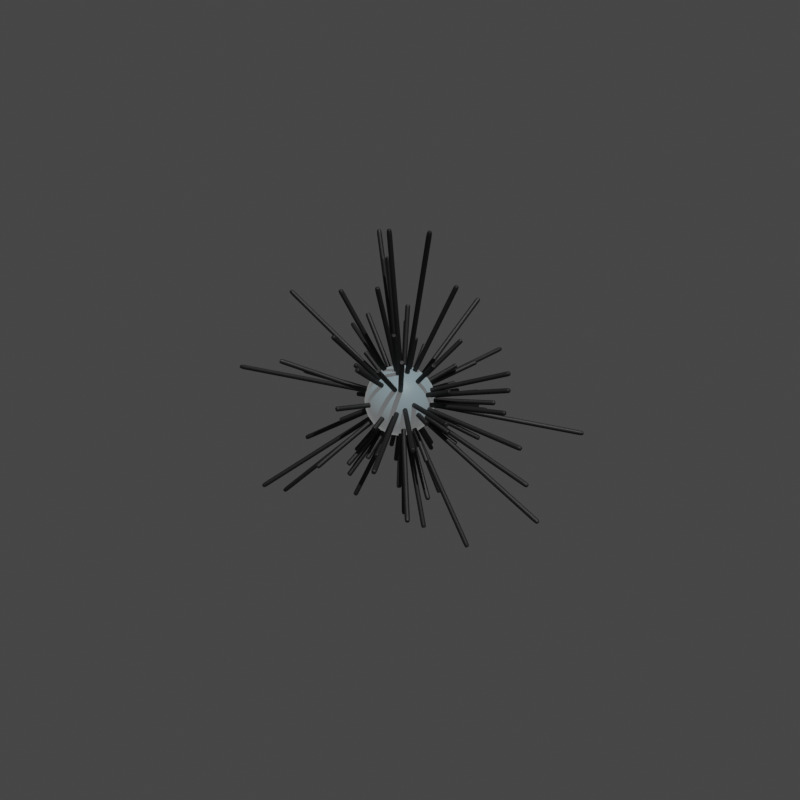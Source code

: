 # Source: multidimensionality_blender_3.4.blend  (saved by Blender 3.4.6; exported with 4.5.12 LTS)
import bpy
from mathutils import Matrix  # noqa: F401  (used for matrix-valued properties, if any)

bpy.ops.wm.read_factory_settings(use_empty=True)
scene = bpy.context.scene
scene.name = 'Scene'

# ---- collections
col_collection = bpy.data.collections.new('Collection'); scene.collection.children.link(col_collection)

# ---- materials (node trees are filled in below, after node groups)
mat_material = bpy.data.materials.new('Material')
mat_material.alpha_threshold = 0.0
mat_material.use_transparent_shadow = False
mat_material.roughness = 0.5
mat_material.line_color = (0.0, 0.0, 0.0, 1.0)
mat_spikes = bpy.data.materials.new('Spikes')
mat_spikes.use_transparent_shadow = False

# ---- node groups
ng_geometry_nodes = bpy.data.node_groups.new('Geometry Nodes', 'GeometryNodeTree')
_s = ng_geometry_nodes.interface.new_socket(name='Geometry', in_out='OUTPUT', socket_type='NodeSocketGeometry')
_s = ng_geometry_nodes.interface.new_socket(name='Color', in_out='OUTPUT', socket_type='NodeSocketColor')
_s.default_value = (0.0, 0.0, 0.0, 0.0)
_s = ng_geometry_nodes.interface.new_socket(name='Geometry', in_out='INPUT', socket_type='NodeSocketGeometry')
ng_geometry_nodes.is_modifier = True
# nodes of 'Geometry Nodes' reference scene objects; filled in after objects exist

# ---- material node trees
mat_material.use_nodes = True; mat_material.node_tree.nodes.clear()
_N = mat_material.node_tree.nodes; _L = mat_material.node_tree.links
n0 = _N.new('ShaderNodeOutputMaterial'); n0.name = 'Material Output'; n0.location = (655, 300)
n1 = _N.new('ShaderNodeTexWhiteNoise'); n1.name = 'White Noise Texture'; n1.location = (-564, 7)
n2 = _N.new('ShaderNodeUVMap'); n2.name = 'UV Map'; n2.location = (-843, 10)
n3 = _N.new('ShaderNodeAttribute'); n3.name = 'Attribute'; n3.location = (-835, 217)
n3.attribute_name = 'position'
n4 = _N.new('ShaderNodeTexVoronoi'); n4.name = 'Voronoi Texture'; n4.location = (-491, 271)
n4.voronoi_dimensions = '2D'
n4.feature = 'SMOOTH_F1'
n4.inputs[2].default_value = 23.2
n4.inputs[6].default_value = 0.1167
n5 = _N.new('ShaderNodeValToRGB'); n5.name = 'ColorRamp'; n5.location = (-783, 273)
while len(n5.color_ramp.elements) > 1: n5.color_ramp.elements.remove(n5.color_ramp.elements[-1])
n5.color_ramp.elements[0].position = 0.0; n5.color_ramp.elements[0].color = (0.0, 0.0, 0.0, 1.0)
_e = n5.color_ramp.elements.new(1.0); _e.color = (1.0, 1.0, 1.0, 1.0)
n6 = _N.new('ShaderNodeFresnel'); n6.name = 'Fresnel'; n6.location = (-381, 205)
n6.inputs[0].default_value = 1.15
n7 = _N.new('ShaderNodeMath'); n7.name = 'Math'; n7.location = (-175, 225)
n7.operation = 'MULTIPLY'
n7.inputs[1].default_value = 6.4
n8 = _N.new('ShaderNodeBsdfPrincipled'); n8.name = 'Principled BSDF'; n8.location = (365, 300)
n8.distribution = 'GGX'
n8.subsurface_method = 'RANDOM_WALK_SKIN'
n8.inputs[0].default_value = (0.1227, 0.2379, 0.2833, 1.0)
n8.inputs[3].default_value = 1.45
n8.inputs[28].default_value = 1.0
n9 = _N.new('ShaderNodeValToRGB'); n9.name = 'ColorRamp.001'; n9.location = (57, 290)
while len(n9.color_ramp.elements) > 1: n9.color_ramp.elements.remove(n9.color_ramp.elements[-1])
n9.color_ramp.elements[0].position = 0.0; n9.color_ramp.elements[0].color = (0.105, 0.105, 0.105, 1.0)
_e = n9.color_ramp.elements.new(1.0); _e.color = (0.1512, 0.1512, 0.1512, 1.0)
_L.new(n8.outputs[0], n0.inputs[0])
_L.new(n1.outputs[0], n5.inputs[0])
_L.new(n2.outputs[0], n1.inputs[0])
_L.new(n6.outputs[0], n7.inputs[0])
_L.new(n7.outputs[0], n9.inputs[0])
_L.new(n9.outputs[0], n8.inputs[27])
n0.is_active_output = True
mat_spikes.use_nodes = True; mat_spikes.node_tree.nodes.clear()
_N = mat_spikes.node_tree.nodes; _L = mat_spikes.node_tree.links
n0 = _N.new('ShaderNodeOutputMaterial'); n0.name = 'Material Output'; n0.location = (373, 300)
n1 = _N.new('ShaderNodeAttribute'); n1.name = 'Attribute'; n1.location = (-417, 283)
n1.attribute_name = 'color'
n2 = _N.new('ShaderNodeVertexColor'); n2.name = 'Color Attribute'; n2.location = (-239, 155)
n3 = _N.new('ShaderNodeBsdfPrincipled'); n3.name = 'Principled BSDF'; n3.location = (83, 300)
n3.distribution = 'GGX'
n3.subsurface_method = 'RANDOM_WALK_SKIN'
n3.inputs[2].default_value = 0.6409
n3.inputs[3].default_value = 1.45
n3.inputs[13].default_value = 1.0
n3.inputs[27].default_value = (0.0, 0.0, 0.0, 1.0)
n3.inputs[28].default_value = 1.0
_L.new(n3.outputs[0], n0.inputs[0])
_L.new(n2.outputs[0], n3.inputs[0])
n0.is_active_output = True

# ---- world
world_world = bpy.data.worlds.new('World'); scene.world = world_world
world_world.use_nodes = True; world_world.node_tree.nodes.clear()
_N = world_world.node_tree.nodes; _L = world_world.node_tree.links
n0 = _N.new('ShaderNodeOutputWorld'); n0.name = 'World Output'; n0.location = (300, 300)
n1 = _N.new('ShaderNodeBackground'); n1.name = 'Background'; n1.location = (10, 300)
n1.inputs[0].default_value = (0.05088, 0.05088, 0.05088, 1.0)
_L.new(n1.outputs[0], n0.inputs[0])
n0.is_active_output = True
world_world.color = (0.05088, 0.05088, 0.05088)
world_world.use_sun_shadow = False
world_world.sun_shadow_jitter_overblur = 0.0

# ---- cameras
cam_camera_001 = bpy.data.cameras.new('Camera.001')
cam_camera_001.lens = 38.0

# ---- lights
light_sun = bpy.data.lights.new('Sun', 'SUN')
light_sun.transmission_factor = 0.0
light_sun.energy = 2.0
light_sun.shadow_soft_size = 0.125

# ---- meshes
me_icosphere = bpy.data.meshes.new('Icosphere')
me_icosphere.from_pydata([(0.0, 0.0, -1.0), (0.7236, -0.5257, -0.4472), (-0.2764, -0.8506, -0.4472), (-0.8944, 0.0, -0.4472), (-0.2764, 0.8506, -0.4472), (0.7236, 0.5257, -0.4472), (0.2764, -0.8506, 0.4472), (-0.7236, -0.5257, 0.4472), (-0.7236, 0.5257, 0.4472), (0.2764, 0.8506, 0.4472), (0.8944, 0.0, 0.4472), (0.0, 0.0, 1.0), (-0.1625, -0.5, -0.8507), (0.4253, -0.309, -0.8507), (0.2629, -0.809, -0.5257), (0.8506, 0.0, -0.5257), (0.4253, 0.309, -0.8507), (-0.5257, 0.0, -0.8507), (-0.6882, -0.5, -0.5257), (-0.1625, 0.5, -0.8507), (-0.6882, 0.5, -0.5257), (0.2629, 0.809, -0.5257), (0.9511, -0.309, 0.0), (0.9511, 0.309, 0.0), (0.0, -1.0, 0.0), (0.5878, -0.809, 0.0), (-0.9511, -0.309, 0.0), (-0.5878, -0.809, 0.0), (-0.5878, 0.809, 0.0), (-0.9511, 0.309, 0.0), (0.5878, 0.809, 0.0), (0.0, 1.0, 0.0), (0.6882, -0.5, 0.5257), (-0.2629, -0.809, 0.5257), (-0.8506, 0.0, 0.5257), (-0.2629, 0.809, 0.5257), (0.6882, 0.5, 0.5257), (0.1625, -0.5, 0.8507), (0.5257, 0.0, 0.8507), (-0.4253, -0.309, 0.8507), (-0.4253, 0.309, 0.8507), (0.1625, 0.5, 0.8507)], [], [(0, 13, 12), (1, 13, 15), (0, 12, 17), (0, 17, 19), (0, 19, 16), (1, 15, 22), (2, 14, 24), (3, 18, 26), (4, 20, 28), (5, 21, 30), (1, 22, 25), (2, 24, 27), (3, 26, 29), (4, 28, 31), (5, 30, 23), (6, 32, 37), (7, 33, 39), (8, 34, 40), (9, 35, 41), (10, 36, 38), (38, 41, 11), (38, 36, 41), (36, 9, 41), (41, 40, 11), (41, 35, 40), (35, 8, 40), (40, 39, 11), (40, 34, 39), (34, 7, 39), (39, 37, 11), (39, 33, 37), (33, 6, 37), (37, 38, 11), (37, 32, 38), (32, 10, 38), (23, 36, 10), (23, 30, 36), (30, 9, 36), (31, 35, 9), (31, 28, 35), (28, 8, 35), (29, 34, 8), (29, 26, 34), (26, 7, 34), (27, 33, 7), (27, 24, 33), (24, 6, 33), (25, 32, 6), (25, 22, 32), (22, 10, 32), (30, 31, 9), (30, 21, 31), (21, 4, 31), (28, 29, 8), (28, 20, 29), (20, 3, 29), (26, 27, 7), (26, 18, 27), (18, 2, 27), (24, 25, 6), (24, 14, 25), (14, 1, 25), (22, 23, 10), (22, 15, 23), (15, 5, 23), (16, 21, 5), (16, 19, 21), (19, 4, 21), (19, 20, 4), (19, 17, 20), (17, 3, 20), (17, 18, 3), (17, 12, 18), (12, 2, 18), (15, 16, 5), (15, 13, 16), (13, 0, 16), (12, 14, 2), (12, 13, 14), (13, 1, 14)])
_uv = me_icosphere.uv_layers.new(name='UVMap')
_uv.uv.foreach_set('vector', [0.1818, 0.0, 0.2273, 0.07873, 0.1364, 0.07873, 0.2727, 0.1575, 0.3182, 0.07873, 0.3636, 0.1575, 0.9091, 0.0, 0.9545, 0.07873, 0.8636, 0.07873, 0.7273, 0.0, 0.7727, 0.07873, 0.6818, 0.07873, 0.5455, 0.0, 0.5909, 0.07873, 0.5, 0.07873, 0.2727, 0.1575, 0.3636, 0.1575, 0.3182, 0.2362, 0.09091, 0.1575, 0.1818, 0.1575, 0.1364, 0.2362, 0.8182, 0.1575, 0.9091, 0.1575, 0.8636, 0.2362, 0.6364, 0.1575, 0.7273, 0.1575, 0.6818, 0.2362, 0.4545, 0.1575, 0.5455, 0.1575, 0.5, 0.2362, 0.2727, 0.1575, 0.3182, 0.2362, 0.2273, 0.2362, 0.09091, 0.1575, 0.1364, 0.2362, 0.04546, 0.2362, 0.8182, 0.1575, 0.8636, 0.2362, 0.7727, 0.2362, 0.6364, 0.1575, 0.6818, 0.2362, 0.5909, 0.2362, 0.4545, 0.1575, 0.5, 0.2362, 0.4091, 0.2362, 0.1818, 0.3149, 0.2727, 0.3149, 0.2273, 0.3937, 0.0, 0.3149, 0.09091, 0.3149, 0.04546, 0.3937, 0.7273, 0.3149, 0.8182, 0.3149, 0.7727, 0.3937, 0.5455, 0.3149, 0.6364, 0.3149, 0.5909, 0.3937, 0.3636, 0.3149, 0.4545, 0.3149, 0.4091, 0.3937, 0.4091, 0.3937, 0.5, 0.3937, 0.4545, 0.4724, 0.4091, 0.3937, 0.4545, 0.3149, 0.5, 0.3937, 0.4545, 0.3149, 0.5455, 0.3149, 0.5, 0.3937, 0.5909, 0.3937, 0.6818, 0.3937, 0.6364, 0.4724, 0.5909, 0.3937, 0.6364, 0.3149, 0.6818, 0.3937, 0.6364, 0.3149, 0.7273, 0.3149, 0.6818, 0.3937, 0.7727, 0.3937, 0.8636, 0.3937, 0.8182, 0.4724, 0.7727, 0.3937, 0.8182, 0.3149, 0.8636, 0.3937, 0.8182, 0.3149, 0.9091, 0.3149, 0.8636, 0.3937, 0.04546, 0.3937, 0.1364, 0.3937, 0.09091, 0.4724, 0.04546, 0.3937, 0.09091, 0.3149, 0.1364, 0.3937, 0.09091, 0.3149, 0.1818, 0.3149, 0.1364, 0.3937, 0.2273, 0.3937, 0.3182, 0.3937, 0.2727, 0.4724, 0.2273, 0.3937, 0.2727, 0.3149, 0.3182, 0.3937, 0.2727, 0.3149, 0.3636, 0.3149, 0.3182, 0.3937, 0.4091, 0.2362, 0.4545, 0.3149, 0.3636, 0.3149, 0.4091, 0.2362, 0.5, 0.2362, 0.4545, 0.3149, 0.5, 0.2362, 0.5455, 0.3149, 0.4545, 0.3149, 0.5909, 0.2362, 0.6364, 0.3149, 0.5455, 0.3149, 0.5909, 0.2362, 0.6818, 0.2362, 0.6364, 0.3149, 0.6818, 0.2362, 0.7273, 0.3149, 0.6364, 0.3149, 0.7727, 0.2362, 0.8182, 0.3149, 0.7273, 0.3149, 0.7727, 0.2362, 0.8636, 0.2362, 0.8182, 0.3149, 0.8636, 0.2362, 0.9091, 0.3149, 0.8182, 0.3149, 0.04546, 0.2362, 0.09091, 0.3149, 0.0, 0.3149, 0.04546, 0.2362, 0.1364, 0.2362, 0.09091, 0.3149, 0.1364, 0.2362, 0.1818, 0.3149, 0.09091, 0.3149, 0.2273, 0.2362, 0.2727, 0.3149, 0.1818, 0.3149, 0.2273, 0.2362, 0.3182, 0.2362, 0.2727, 0.3149, 0.3182, 0.2362, 0.3636, 0.3149, 0.2727, 0.3149, 0.5, 0.2362, 0.5909, 0.2362, 0.5455, 0.3149, 0.5, 0.2362, 0.5455, 0.1575, 0.5909, 0.2362, 0.5455, 0.1575, 0.6364, 0.1575, 0.5909, 0.2362, 0.6818, 0.2362, 0.7727, 0.2362, 0.7273, 0.3149, 0.6818, 0.2362, 0.7273, 0.1575, 0.7727, 0.2362, 0.7273, 0.1575, 0.8182, 0.1575, 0.7727, 0.2362, 0.8636, 0.2362, 0.9545, 0.2362, 0.9091, 0.3149, 0.8636, 0.2362, 0.9091, 0.1575, 0.9545, 0.2362, 0.9091, 0.1575, 1.0, 0.1575, 0.9545, 0.2362, 0.1364, 0.2362, 0.2273, 0.2362, 0.1818, 0.3149, 0.1364, 0.2362, 0.1818, 0.1575, 0.2273, 0.2362, 0.1818, 0.1575, 0.2727, 0.1575, 0.2273, 0.2362, 0.3182, 0.2362, 0.4091, 0.2362, 0.3636, 0.3149, 0.3182, 0.2362, 0.3636, 0.1575, 0.4091, 0.2362, 0.3636, 0.1575, 0.4545, 0.1575, 0.4091, 0.2362, 0.5, 0.07873, 0.5455, 0.1575, 0.4545, 0.1575, 0.5, 0.07873, 0.5909, 0.07873, 0.5455, 0.1575, 0.5909, 0.07873, 0.6364, 0.1575, 0.5455, 0.1575, 0.6818, 0.07873, 0.7273, 0.1575, 0.6364, 0.1575, 0.6818, 0.07873, 0.7727, 0.07873, 0.7273, 0.1575, 0.7727, 0.07873, 0.8182, 0.1575, 0.7273, 0.1575, 0.8636, 0.07873, 0.9091, 0.1575, 0.8182, 0.1575, 0.8636, 0.07873, 0.9545, 0.07873, 0.9091, 0.1575, 0.9545, 0.07873, 1.0, 0.1575, 0.9091, 0.1575, 0.3636, 0.1575, 0.4091, 0.07873, 0.4545, 0.1575, 0.3636, 0.1575, 0.3182, 0.07873, 0.4091, 0.07873, 0.3182, 0.07873, 0.3636, 0.0, 0.4091, 0.07873, 0.1364, 0.07873, 0.1818, 0.1575, 0.09091, 0.1575, 0.1364, 0.07873, 0.2273, 0.07873, 0.1818, 0.1575, 0.2273, 0.07873, 0.2727, 0.1575, 0.1818, 0.1575])
me_icosphere.materials.append(mat_material)
me_icosphere.update()
me_cylinder_001 = bpy.data.meshes.new('Cylinder.001')
me_cylinder_001.from_pydata([(4.476e-06, 0.4133, 0.0), (0.08064, 0.4054, 0.0), (0.1582, 0.3819, 0.0), (0.2296, 0.3437, 0.0), (0.2923, 0.2923, 0.0), (0.3437, 0.2296, 0.0), (0.3819, 0.1582, 0.0), (0.4054, 0.08064, 0.0), (0.4133, 1.093e-09, 0.0), (0.4054, -0.08064, 0.0), (0.3819, -0.1582, 0.0), (0.3437, -0.2296, 0.0), (0.2923, -0.2923, 0.0), (0.2296, -0.3437, 0.0), (0.1582, -0.3819, 0.0), (0.08064, -0.4054, 0.0), (4.476e-06, -0.4133, 0.0), (-0.08063, -0.4054, 0.0), (-0.1582, -0.3819, 0.0), (-0.2296, -0.3437, 0.0), (-0.2923, -0.2923, 0.0), (-0.3437, -0.2296, 0.0), (-0.3819, -0.1582, 0.0), (-0.4054, -0.08064, 0.0), (-0.4133, 1.093e-09, 0.0), (-0.4054, 0.08064, 0.0), (-0.3819, 0.1582, 0.0), (-0.3437, 0.2296, 0.0), (-0.2923, 0.2923, 0.0), (-0.2296, 0.3437, 0.0), (-0.1582, 0.3819, 0.0), (-0.08063, 0.4054, 0.0), (4.628e-06, 0.262, 4.0), (4.476e-06, 0.4133, 3.849), (4.552e-06, 0.3377, 3.98), (4.496e-06, 0.3931, 3.925), (0.05112, 0.257, 4.0), (0.08064, 0.4054, 3.849), (0.06588, 0.3312, 3.98), (0.07669, 0.3855, 3.925), (0.1003, 0.242, 4.0), (0.1582, 0.3819, 3.849), (0.1292, 0.312, 3.98), (0.1504, 0.3631, 3.925), (0.1456, 0.2178, 4.0), (0.2296, 0.3437, 3.849), (0.1876, 0.2808, 3.98), (0.2184, 0.3268, 3.925), (0.1853, 0.1853, 4.0), (0.2923, 0.2923, 3.849), (0.2388, 0.2388, 3.98), (0.2779, 0.2779, 3.925), (0.2178, 0.1456, 4.0), (0.3437, 0.2296, 3.849), (0.2808, 0.1876, 3.98), (0.3268, 0.2184, 3.925), (0.2421, 0.1003, 4.0), (0.3819, 0.1582, 3.849), (0.312, 0.1292, 3.98), (0.3631, 0.1504, 3.925), (0.257, 0.05111, 4.0), (0.4054, 0.08064, 3.849), (0.3312, 0.06588, 3.98), (0.3855, 0.07668, 3.925), (0.262, 1.863e-09, 4.0), (0.4133, 1.093e-09, 3.849), (0.3377, 1.513e-09, 3.98), (0.3931, 1.164e-09, 3.925), (0.257, -0.05111, 4.0), (0.4054, -0.08064, 3.849), (0.3312, -0.06588, 3.98), (0.3855, -0.07668, 3.925), (0.2421, -0.1003, 4.0), (0.3819, -0.1582, 3.849), (0.312, -0.1292, 3.98), (0.3631, -0.1504, 3.925), (0.2178, -0.1456, 4.0), (0.3437, -0.2296, 3.849), (0.2808, -0.1876, 3.98), (0.3268, -0.2184, 3.925), (0.1853, -0.1853, 4.0), (0.2923, -0.2923, 3.849), (0.2388, -0.2388, 3.98), (0.2779, -0.2779, 3.925), (0.1456, -0.2178, 4.0), (0.2296, -0.3437, 3.849), (0.1876, -0.2808, 3.98), (0.2184, -0.3268, 3.925), (0.1003, -0.242, 4.0), (0.1582, -0.3819, 3.849), (0.1292, -0.312, 3.98), (0.1504, -0.3631, 3.925), (0.05112, -0.257, 4.0), (0.08064, -0.4054, 3.849), (0.06588, -0.3312, 3.98), (0.07669, -0.3855, 3.925), (4.623e-06, -0.262, 4.0), (4.476e-06, -0.4133, 3.849), (4.549e-06, -0.3377, 3.98), (4.495e-06, -0.3931, 3.925), (-0.05111, -0.257, 4.0), (-0.08063, -0.4054, 3.849), (-0.06587, -0.3312, 3.98), (-0.07668, -0.3855, 3.925), (-0.1003, -0.242, 4.0), (-0.1582, -0.3819, 3.849), (-0.1292, -0.312, 3.98), (-0.1504, -0.3631, 3.925), (-0.1456, -0.2178, 4.0), (-0.2296, -0.3437, 3.849), (-0.1876, -0.2808, 3.98), (-0.2184, -0.3268, 3.925), (-0.1853, -0.1853, 4.0), (-0.2923, -0.2923, 3.849), (-0.2388, -0.2388, 3.98), (-0.2779, -0.2779, 3.925), (-0.2178, -0.1456, 4.0), (-0.3437, -0.2296, 3.849), (-0.2808, -0.1876, 3.98), (-0.3268, -0.2184, 3.925), (-0.242, -0.1003, 4.0), (-0.3819, -0.1582, 3.849), (-0.312, -0.1292, 3.98), (-0.3631, -0.1504, 3.925), (-0.257, -0.05111, 4.0), (-0.4054, -0.08064, 3.849), (-0.3312, -0.06588, 3.98), (-0.3855, -0.07668, 3.925), (-0.262, 0.0, 4.0), (-0.4133, 1.093e-09, 3.849), (-0.3377, 5.821e-10, 3.98), (-0.3931, 9.313e-10, 3.925), (-0.257, 0.05111, 4.0), (-0.4054, 0.08064, 3.849), (-0.3312, 0.06588, 3.98), (-0.3855, 0.07668, 3.925), (-0.242, 0.1003, 4.0), (-0.3819, 0.1582, 3.849), (-0.312, 0.1292, 3.98), (-0.3631, 0.1504, 3.925), (-0.2178, 0.1456, 4.0), (-0.3437, 0.2296, 3.849), (-0.2808, 0.1876, 3.98), (-0.3268, 0.2184, 3.925), (-0.1853, 0.1853, 4.0), (-0.2923, 0.2923, 3.849), (-0.2388, 0.2388, 3.98), (-0.2779, 0.2779, 3.925), (-0.1456, 0.2178, 4.0), (-0.2296, 0.3437, 3.849), (-0.1876, 0.2808, 3.98), (-0.2184, 0.3268, 3.925), (-0.1003, 0.242, 4.0), (-0.1582, 0.3819, 3.849), (-0.1292, 0.312, 3.98), (-0.1504, 0.3631, 3.925), (-0.05111, 0.257, 4.0), (-0.08063, 0.4054, 3.849), (-0.06587, 0.3312, 3.98), (-0.07668, 0.3855, 3.925)], [], [(31, 157, 33, 0), (2, 41, 45, 3), (3, 45, 49, 4), (4, 49, 53, 5), (5, 53, 57, 6), (6, 57, 61, 7), (7, 61, 65, 8), (8, 65, 69, 9), (9, 69, 73, 10), (10, 73, 77, 11), (11, 77, 81, 12), (12, 81, 85, 13), (13, 85, 89, 14), (14, 89, 93, 15), (15, 93, 97, 16), (16, 97, 101, 17), (17, 101, 105, 18), (18, 105, 109, 19), (19, 109, 113, 20), (20, 113, 117, 21), (21, 117, 121, 22), (22, 121, 125, 23), (23, 125, 129, 24), (24, 129, 133, 25), (25, 133, 137, 26), (26, 137, 141, 27), (27, 141, 145, 28), (28, 145, 149, 29), (29, 149, 153, 30), (30, 153, 157, 31), (0, 33, 37, 1), (1, 37, 41, 2), (0, 1, 2, 3, 4, 5, 6, 7, 8, 9, 10, 11, 12, 13, 14, 15, 16, 17, 18, 19, 20, 21, 22, 23, 24, 25, 26, 27, 28, 29, 30, 31), (37, 33, 35, 39), (39, 35, 34, 38), (38, 34, 32, 36), (41, 37, 39, 43), (43, 39, 38, 42), (42, 38, 36, 40), (45, 41, 43, 47), (47, 43, 42, 46), (46, 42, 40, 44), (49, 45, 47, 51), (51, 47, 46, 50), (50, 46, 44, 48), (53, 49, 51, 55), (55, 51, 50, 54), (54, 50, 48, 52), (57, 53, 55, 59), (59, 55, 54, 58), (58, 54, 52, 56), (61, 57, 59, 63), (63, 59, 58, 62), (62, 58, 56, 60), (65, 61, 63, 67), (67, 63, 62, 66), (66, 62, 60, 64), (69, 65, 67, 71), (71, 67, 66, 70), (70, 66, 64, 68), (73, 69, 71, 75), (75, 71, 70, 74), (74, 70, 68, 72), (77, 73, 75, 79), (79, 75, 74, 78), (78, 74, 72, 76), (81, 77, 79, 83), (83, 79, 78, 82), (82, 78, 76, 80), (85, 81, 83, 87), (87, 83, 82, 86), (86, 82, 80, 84), (89, 85, 87, 91), (91, 87, 86, 90), (90, 86, 84, 88), (93, 89, 91, 95), (95, 91, 90, 94), (94, 90, 88, 92), (97, 93, 95, 99), (99, 95, 94, 98), (98, 94, 92, 96), (101, 97, 99, 103), (103, 99, 98, 102), (102, 98, 96, 100), (105, 101, 103, 107), (107, 103, 102, 106), (106, 102, 100, 104), (109, 105, 107, 111), (111, 107, 106, 110), (110, 106, 104, 108), (113, 109, 111, 115), (115, 111, 110, 114), (114, 110, 108, 112), (117, 113, 115, 119), (119, 115, 114, 118), (118, 114, 112, 116), (121, 117, 119, 123), (123, 119, 118, 122), (122, 118, 116, 120), (125, 121, 123, 127), (127, 123, 122, 126), (126, 122, 120, 124), (129, 125, 127, 131), (131, 127, 126, 130), (130, 126, 124, 128), (133, 129, 131, 135), (135, 131, 130, 134), (134, 130, 128, 132), (137, 133, 135, 139), (139, 135, 134, 138), (138, 134, 132, 136), (141, 137, 139, 143), (143, 139, 138, 142), (142, 138, 136, 140), (145, 141, 143, 147), (147, 143, 142, 146), (146, 142, 140, 144), (149, 145, 147, 151), (151, 147, 146, 150), (150, 146, 144, 148), (153, 149, 151, 155), (155, 151, 150, 154), (154, 150, 148, 152), (157, 153, 155, 159), (159, 155, 154, 158), (158, 154, 152, 156), (33, 157, 159, 35), (35, 159, 158, 34), (34, 158, 156, 32), (36, 32, 156, 152, 148, 144, 140, 136, 132, 128, 124, 120, 116, 112, 108, 104, 100, 96, 92, 88, 84, 80, 76, 72, 68, 64, 60, 56, 52, 48, 44, 40)])
_uv = me_cylinder_001.uv_layers.new(name='UVMap')
_uv.uv.foreach_set('vector', [0.03125, 0.5, 0.03125, 0.9812, 0.0, 0.9812, 0.0, 0.5, 0.9375, 0.5, 0.9375, 0.9812, 0.9062, 0.9812, 0.9062, 0.5, 0.9062, 0.5, 0.9062, 0.9812, 0.875, 0.9812, 0.875, 0.5, 0.875, 0.5, 0.875, 0.9812, 0.8438, 0.9812, 0.8438, 0.5, 0.8438, 0.5, 0.8438, 0.9812, 0.8125, 0.9812, 0.8125, 0.5, 0.8125, 0.5, 0.8125, 0.9812, 0.7812, 0.9812, 0.7812, 0.5, 0.7812, 0.5, 0.7812, 0.9812, 0.75, 0.9812, 0.75, 0.5, 0.75, 0.5, 0.75, 0.9812, 0.7188, 0.9812, 0.7188, 0.5, 0.7188, 0.5, 0.7188, 0.9812, 0.6875, 0.9812, 0.6875, 0.5, 0.6875, 0.5, 0.6875, 0.9812, 0.6562, 0.9812, 0.6562, 0.5, 0.6562, 0.5, 0.6562, 0.9812, 0.625, 0.9812, 0.625, 0.5, 0.625, 0.5, 0.625, 0.9812, 0.5938, 0.9812, 0.5938, 0.5, 0.5938, 0.5, 0.5938, 0.9812, 0.5625, 0.9812, 0.5625, 0.5, 0.5625, 0.5, 0.5625, 0.9812, 0.5312, 0.9812, 0.5312, 0.5, 0.5312, 0.5, 0.5312, 0.9812, 0.5, 0.9812, 0.5, 0.5, 0.5, 0.5, 0.5, 0.9812, 0.4688, 0.9812, 0.4688, 0.5, 0.4688, 0.5, 0.4688, 0.9812, 0.4375, 0.9812, 0.4375, 0.5, 0.4375, 0.5, 0.4375, 0.9812, 0.4062, 0.9812, 0.4062, 0.5, 0.4062, 0.5, 0.4062, 0.9812, 0.375, 0.9812, 0.375, 0.5, 0.375, 0.5, 0.375, 0.9812, 0.3438, 0.9812, 0.3438, 0.5, 0.3438, 0.5, 0.3438, 0.9812, 0.3125, 0.9812, 0.3125, 0.5, 0.3125, 0.5, 0.3125, 0.9812, 0.2812, 0.9812, 0.2812, 0.5, 0.2812, 0.5, 0.2812, 0.9812, 0.25, 0.9812, 0.25, 0.5, 0.25, 0.5, 0.25, 0.9812, 0.2188, 0.9812, 0.2188, 0.5, 0.2188, 0.5, 0.2188, 0.9812, 0.1875, 0.9812, 0.1875, 0.5, 0.1875, 0.5, 0.1875, 0.9812, 0.1562, 0.9812, 0.1562, 0.5, 0.1562, 0.5, 0.1562, 0.9812, 0.125, 0.9812, 0.125, 0.5, 0.125, 0.5, 0.125, 0.9812, 0.09375, 0.9812, 0.09375, 0.5, 0.09375, 0.5, 0.09375, 0.9812, 0.0625, 0.9812, 0.0625, 0.5, 0.0625, 0.5, 0.0625, 0.9812, 0.03125, 0.9812, 0.03125, 0.5, 1.0, 0.5, 1.0, 0.9812, 0.9688, 0.9812, 0.9688, 0.5, 0.9688, 0.5, 0.9688, 0.9812, 0.9375, 0.9812, 0.9375, 0.5, 0.75, 0.49, 0.7968, 0.4854, 0.8418, 0.4717, 0.8833, 0.4496, 0.9197, 0.4197, 0.9496, 0.3833, 0.9717, 0.3418, 0.9854, 0.2968, 0.99, 0.25, 0.9854, 0.2032, 0.9717, 0.1582, 0.9496, 0.1167, 0.9197, 0.08029, 0.8833, 0.05045, 0.8418, 0.02827, 0.7968, 0.01461, 0.75, 0.01, 0.7032, 0.01461, 0.6582, 0.02827, 0.6167, 0.05045, 0.5803, 0.08029, 0.5504, 0.1167, 0.5283, 0.1582, 0.5146, 0.2032, 0.51, 0.25, 0.5146, 0.2968, 0.5283, 0.3418, 0.5504, 0.3833, 0.5803, 0.4197, 0.6167, 0.4496, 0.6582, 0.4717, 0.7032, 0.4854, 0.9688, 0.9812, 1.0, 0.9812, 0.9992, 1.0, 0.9695, 1.0, 0.2957, 0.4855, 0.2511, 0.4899, 0.25, 0.4461, 0.2882, 0.4423, 0.2882, 0.4423, 0.25, 0.4461, 0.25, 0.4021, 0.2797, 0.3992, 0.9375, 0.9812, 0.9688, 0.9812, 0.968, 1.0, 0.9383, 1.0, 0.3407, 0.4721, 0.2979, 0.4851, 0.2882, 0.4423, 0.325, 0.4311, 0.325, 0.4311, 0.2882, 0.4423, 0.2797, 0.3992, 0.3082, 0.3905, 0.9062, 0.9812, 0.9375, 0.9812, 0.9367, 1.0, 0.907, 1.0, 0.3823, 0.4501, 0.3429, 0.4712, 0.325, 0.4311, 0.3589, 0.413, 0.3589, 0.413, 0.325, 0.4311, 0.3082, 0.3905, 0.3345, 0.3765, 0.875, 0.9812, 0.9062, 0.9812, 0.9055, 1.0, 0.8758, 1.0, 0.4188, 0.4204, 0.3842, 0.4488, 0.3589, 0.413, 0.3886, 0.3886, 0.3886, 0.3886, 0.3589, 0.413, 0.3345, 0.3765, 0.3576, 0.3576, 0.8438, 0.9812, 0.875, 0.9812, 0.8742, 1.0, 0.8445, 1.0, 0.4488, 0.3842, 0.4204, 0.4188, 0.3886, 0.3886, 0.413, 0.3589, 0.413, 0.3589, 0.3886, 0.3886, 0.3576, 0.3576, 0.3765, 0.3345, 0.8125, 0.9812, 0.8438, 0.9812, 0.843, 1.0, 0.8133, 1.0, 0.4712, 0.3429, 0.4501, 0.3823, 0.413, 0.3589, 0.4311, 0.325, 0.4311, 0.325, 0.413, 0.3589, 0.3765, 0.3345, 0.3905, 0.3082, 0.7812, 0.9812, 0.8125, 0.9812, 0.8117, 1.0, 0.782, 1.0, 0.4851, 0.2979, 0.4721, 0.3407, 0.4311, 0.325, 0.4423, 0.2882, 0.4423, 0.2882, 0.4311, 0.325, 0.3905, 0.3082, 0.3992, 0.2797, 0.75, 0.9812, 0.7812, 0.9812, 0.7805, 1.0, 0.7508, 1.0, 0.4899, 0.2511, 0.4855, 0.2957, 0.4423, 0.2882, 0.4461, 0.25, 0.4461, 0.25, 0.4423, 0.2882, 0.3992, 0.2797, 0.4021, 0.25, 0.7188, 0.9812, 0.75, 0.9812, 0.7492, 1.0, 0.7195, 1.0, 0.4855, 0.2043, 0.4899, 0.2489, 0.4461, 0.25, 0.4423, 0.2118, 0.4423, 0.2118, 0.4461, 0.25, 0.4021, 0.25, 0.3992, 0.2203, 0.6875, 0.9812, 0.7188, 0.9812, 0.718, 1.0, 0.6883, 1.0, 0.4721, 0.1593, 0.4851, 0.2021, 0.4423, 0.2118, 0.4311, 0.175, 0.4311, 0.175, 0.4423, 0.2118, 0.3992, 0.2203, 0.3905, 0.1918, 0.6562, 0.9812, 0.6875, 0.9812, 0.6867, 1.0, 0.657, 1.0, 0.4501, 0.1177, 0.4712, 0.1571, 0.4311, 0.175, 0.413, 0.1411, 0.413, 0.1411, 0.4311, 0.175, 0.3905, 0.1918, 0.3765, 0.1655, 0.625, 0.9812, 0.6562, 0.9812, 0.6555, 1.0, 0.6258, 1.0, 0.4204, 0.08119, 0.4488, 0.1158, 0.413, 0.1411, 0.3886, 0.1114, 0.3886, 0.1114, 0.413, 0.1411, 0.3765, 0.1655, 0.3576, 0.1424, 0.5938, 0.9812, 0.625, 0.9812, 0.6242, 1.0, 0.5945, 1.0, 0.3842, 0.05118, 0.4188, 0.07956, 0.3886, 0.1114, 0.3589, 0.08698, 0.3589, 0.08698, 0.3886, 0.1114, 0.3576, 0.1424, 0.3345, 0.1235, 0.5625, 0.9812, 0.5938, 0.9812, 0.593, 1.0, 0.5633, 1.0, 0.3429, 0.02881, 0.3823, 0.0499, 0.3589, 0.08698, 0.325, 0.06886, 0.325, 0.06886, 0.3589, 0.08698, 0.3345, 0.1235, 0.3082, 0.1095, 0.5312, 0.9812, 0.5625, 0.9812, 0.5617, 1.0, 0.532, 1.0, 0.2979, 0.01495, 0.3407, 0.02793, 0.325, 0.06886, 0.2882, 0.05771, 0.2882, 0.05771, 0.325, 0.06886, 0.3082, 0.1095, 0.2797, 0.1008, 0.5, 0.9812, 0.5312, 0.9812, 0.5305, 1.0, 0.5008, 1.0, 0.2511, 0.01011, 0.2957, 0.0145, 0.2882, 0.05771, 0.25, 0.05394, 0.25, 0.05394, 0.2882, 0.05771, 0.2797, 0.1008, 0.25, 0.09788, 0.4688, 0.9812, 0.5, 0.9812, 0.4992, 1.0, 0.4695, 1.0, 0.2043, 0.0145, 0.2489, 0.01011, 0.25, 0.05394, 0.2118, 0.05771, 0.2118, 0.05771, 0.25, 0.05394, 0.25, 0.09788, 0.2203, 0.1008, 0.4375, 0.9812, 0.4688, 0.9812, 0.468, 1.0, 0.4383, 1.0, 0.1593, 0.02793, 0.2021, 0.01495, 0.2118, 0.05771, 0.175, 0.06886, 0.175, 0.06886, 0.2118, 0.05771, 0.2203, 0.1008, 0.1918, 0.1095, 0.4062, 0.9812, 0.4375, 0.9812, 0.4367, 1.0, 0.407, 1.0, 0.1177, 0.0499, 0.1571, 0.02881, 0.175, 0.06886, 0.1411, 0.08698, 0.1411, 0.08698, 0.175, 0.06886, 0.1918, 0.1095, 0.1655, 0.1235, 0.375, 0.9812, 0.4062, 0.9812, 0.4055, 1.0, 0.3758, 1.0, 0.08119, 0.07956, 0.1158, 0.05118, 0.1411, 0.08698, 0.1114, 0.1114, 0.1114, 0.1114, 0.1411, 0.08698, 0.1655, 0.1235, 0.1424, 0.1424, 0.3438, 0.9812, 0.375, 0.9812, 0.3742, 1.0, 0.3445, 1.0, 0.05118, 0.1158, 0.07956, 0.08119, 0.1114, 0.1114, 0.08698, 0.1411, 0.08698, 0.1411, 0.1114, 0.1114, 0.1424, 0.1424, 0.1235, 0.1655, 0.3125, 0.9812, 0.3438, 0.9812, 0.343, 1.0, 0.3133, 1.0, 0.02881, 0.1571, 0.0499, 0.1177, 0.08698, 0.1411, 0.06886, 0.175, 0.06886, 0.175, 0.08698, 0.1411, 0.1235, 0.1655, 0.1095, 0.1918, 0.2812, 0.9812, 0.3125, 0.9812, 0.3117, 1.0, 0.282, 1.0, 0.01495, 0.2021, 0.02793, 0.1593, 0.06886, 0.175, 0.05771, 0.2118, 0.05771, 0.2118, 0.06886, 0.175, 0.1095, 0.1918, 0.1008, 0.2203, 0.25, 0.9812, 0.2812, 0.9812, 0.2805, 1.0, 0.2508, 1.0, 0.01011, 0.2489, 0.0145, 0.2043, 0.05771, 0.2118, 0.05394, 0.25, 0.05394, 0.25, 0.05771, 0.2118, 0.1008, 0.2203, 0.09788, 0.25, 0.2188, 0.9812, 0.25, 0.9812, 0.2492, 1.0, 0.2195, 1.0, 0.0145, 0.2957, 0.01011, 0.2511, 0.05394, 0.25, 0.05771, 0.2882, 0.05771, 0.2882, 0.05394, 0.25, 0.09788, 0.25, 0.1008, 0.2797, 0.1875, 0.9812, 0.2188, 0.9812, 0.218, 1.0, 0.1883, 1.0, 0.02793, 0.3407, 0.01495, 0.2979, 0.05771, 0.2882, 0.06886, 0.325, 0.06886, 0.325, 0.05771, 0.2882, 0.1008, 0.2797, 0.1095, 0.3082, 0.1562, 0.9812, 0.1875, 0.9812, 0.1867, 1.0, 0.157, 1.0, 0.0499, 0.3823, 0.02881, 0.3429, 0.06886, 0.325, 0.08698, 0.3589, 0.08698, 0.3589, 0.06886, 0.325, 0.1095, 0.3082, 0.1235, 0.3345, 0.125, 0.9812, 0.1562, 0.9812, 0.1555, 1.0, 0.1258, 1.0, 0.07956, 0.4188, 0.05118, 0.3842, 0.08698, 0.3589, 0.1114, 0.3886, 0.1114, 0.3886, 0.08698, 0.3589, 0.1235, 0.3345, 0.1424, 0.3576, 0.09375, 0.9812, 0.125, 0.9812, 0.1242, 1.0, 0.09452, 1.0, 0.1158, 0.4488, 0.08119, 0.4204, 0.1114, 0.3886, 0.1411, 0.413, 0.1411, 0.413, 0.1114, 0.3886, 0.1424, 0.3576, 0.1655, 0.3765, 0.0625, 0.9812, 0.09375, 0.9812, 0.09298, 1.0, 0.06327, 1.0, 0.1571, 0.4712, 0.1177, 0.4501, 0.1411, 0.413, 0.175, 0.4311, 0.175, 0.4311, 0.1411, 0.413, 0.1655, 0.3765, 0.1918, 0.3905, 0.03125, 0.9812, 0.0625, 0.9812, 0.06173, 1.0, 0.03202, 1.0, 0.2021, 0.4851, 0.1593, 0.4721, 0.175, 0.4311, 0.2118, 0.4423, 0.2118, 0.4423, 0.175, 0.4311, 0.1918, 0.3905, 0.2203, 0.3992, 0.0, 0.9812, 0.03125, 0.9812, 0.03048, 1.0, 0.0007665, 1.0, 0.2489, 0.4899, 0.2043, 0.4855, 0.2118, 0.4423, 0.25, 0.4461, 0.25, 0.4461, 0.2118, 0.4423, 0.2203, 0.3992, 0.25, 0.4021, 0.2797, 0.3992, 0.25, 0.4021, 0.2203, 0.3992, 0.1918, 0.3905, 0.1655, 0.3765, 0.1424, 0.3576, 0.1235, 0.3345, 0.1095, 0.3082, 0.1008, 0.2797, 0.09788, 0.25, 0.1008, 0.2203, 0.1095, 0.1918, 0.1235, 0.1655, 0.1424, 0.1424, 0.1655, 0.1235, 0.1918, 0.1095, 0.2203, 0.1008, 0.25, 0.09788, 0.2797, 0.1008, 0.3082, 0.1095, 0.3345, 0.1235, 0.3576, 0.1424, 0.3765, 0.1655, 0.3905, 0.1918, 0.3992, 0.2203, 0.4021, 0.25, 0.3992, 0.2797, 0.3905, 0.3082, 0.3765, 0.3345, 0.3576, 0.3576, 0.3345, 0.3765, 0.3082, 0.3905])
me_cylinder_001.update()

# ---- objects
ob_icosphere = bpy.data.objects.new('Icosphere', me_icosphere)
ob_cylinder_001 = bpy.data.objects.new('Cylinder.001', me_cylinder_001)
ob_camera = bpy.data.objects.new('Camera', cam_camera_001)
ob_sun = bpy.data.objects.new('Sun', light_sun)
_N = ng_geometry_nodes.nodes; _L = ng_geometry_nodes.links
n0 = _N.new('GeometryNodeStoreNamedAttribute'); n0.name = 'Store Named Attribute.003'; n0.location = (-1152, -130)
n0.data_type = 'FLOAT_VECTOR'
n0.domain = 'CORNER'
n0.inputs[2].default_value = 'UVMap'
n1 = _N.new('GeometryNodeStoreNamedAttribute'); n1.name = 'Store Named Attribute.002'; n1.location = (-1020, 216)
n1.data_type = 'FLOAT_VECTOR'
n1.domain = 'CORNER'
n1.inputs[2].default_value = 'UVMap'
n2 = _N.new('GeometryNodeStoreNamedAttribute'); n2.name = 'Store Named Attribute.001'; n2.location = (-1151, 35)
n2.data_type = 'FLOAT_VECTOR'
n2.domain = 'CORNER'
n2.inputs[2].default_value = 'uv_map'
n3 = _N.new('GeometryNodeMeshToPoints'); n3.name = 'Mesh to Points'; n3.location = (-301, 82)
n4 = _N.new('GeometryNodeObjectInfo'); n4.name = 'Object Info'; n4.location = (-114, -112)
n4.inputs[0].default_value = ob_cylinder_001
n5 = _N.new('GeometryNodeSetID'); n5.name = 'Set ID'; n5.location = (1160, -64)
n6 = _N.new('GeometryNodeSetMaterial'); n6.name = 'Set Material'; n6.location = (955, -100)
n6.inputs[2].default_value = mat_spikes
n7 = _N.new('GeometryNodeStoreNamedAttribute'); n7.name = 'Store Named Attribute'; n7.location = (1849, -138)
n7.data_type = 'FLOAT_COLOR'
n7.inputs[2].default_value = 'color'
n8 = _N.new('GeometryNodeInputID'); n8.name = 'ID'; n8.location = (611, -286)
n9 = _N.new('GeometryNodeInputMeshIsland'); n9.name = 'Mesh Island'; n9.location = (605, -381)
n10 = _N.new('GeometryNodeMeshUVSphere'); n10.name = 'UV Sphere'; n10.location = (-1176, 35)
n10.inputs[0].default_value = 8
n10.inputs[1].default_value = 23
n11 = _N.new('GeometryNodeSampleNearestSurface'); n11.name = 'Sample Nearest Surface'; n11.location = (-612, -436)
n11.data_type = 'FLOAT_VECTOR'
n12 = _N.new('FunctionNodeAlignEulerToVector'); n12.name = 'Align Euler to Vector'; n12.location = (-364, -331)
n12.axis = 'Z'
n13 = _N.new('ShaderNodeMath'); n13.name = 'Math'; n13.location = (-60, -383)
n13.operation = 'MULTIPLY'
n13.inputs[1].default_value = 0.2
n14 = _N.new('ShaderNodeCombineXYZ'); n14.name = 'Combine XYZ'; n14.location = (194, -480)
n14.inputs[0].default_value = 1.2
n14.inputs[1].default_value = 1.2
n15 = _N.new('GeometryNodeRealizeInstances'); n15.name = 'Realize Instances'; n15.location = (706, -48)
n16 = _N.new('ShaderNodeMapRange'); n16.name = 'Map Range'; n16.location = (803, -348)
n17 = _N.new('FunctionNodeRandomValue'); n17.name = 'Random Value'; n17.location = (-600, -659)
n17.inputs[2].default_value = 0.5
n17.inputs[8].default_value = 78
n18 = _N.new('ShaderNodeMath'); n18.name = 'Math.001'; n18.location = (-246, -652)
n18.operation = 'POWER'
n18.inputs[1].default_value = 3.2
n19 = _N.new('GeometryNodeSubdivideMesh'); n19.name = 'Subdivide Mesh'; n19.location = (-890, -15)
n19.inputs[1].default_value = 0
n20 = _N.new('NodeGroupOutput'); n20.name = 'Group Output'; n20.location = (2622, 24)
n20.inputs[1].default_value = (0.0, 0.0, 0.0, 0.0)
n21 = _N.new('GeometryNodeRemoveAttribute'); n21.name = 'Remove Named Attribute'; n21.location = (2127, -52)
n21.inputs[1].default_value = 'id'
n22 = _N.new('GeometryNodeJoinGeometry'); n22.name = 'Join Geometry'; n22.location = (2277, 82)
n23 = _N.new('GeometryNodeSetShadeSmooth'); n23.name = 'Set Shade Smooth'; n23.location = (1954, 181)
n24 = _N.new('GeometryNodeMeshIcoSphere'); n24.name = 'Ico Sphere.001'; n24.location = (-1045, 216)
n24.inputs[1].default_value = 3
n25 = _N.new('ShaderNodeValue'); n25.name = 'Value'; n25.location = (-1435, 208)
n25.outputs[0].default_value = 7.3
n26 = _N.new('GeometryNodeInputNamedAttribute'); n26.name = 'Named Attribute'; n26.location = (-1000, -362)
n26.data_type = 'FLOAT_VECTOR'
n26.inputs[0].default_value = 'Normal'
n27 = _N.new('GeometryNodeInputNormal'); n27.name = 'Normal'; n27.location = (-894, -495)
n27.legacy_corner_normals = True
n28 = _N.new('ShaderNodeMath'); n28.name = 'Math.003'; n28.location = (-26, -558)
n28.operation = 'MULTIPLY'
n28.inputs[1].default_value = 8.0
n29 = _N.new('GeometryNodeSetMaterial'); n29.name = 'Set Material.001'; n29.location = (-822, 247)
n29.inputs[2].default_value = mat_material
n30 = _N.new('ShaderNodeMath'); n30.name = 'Math.002'; n30.location = (1049, -476)
n30.operation = 'POWER'
n30.inputs[1].default_value = 3.3
n31 = _N.new('GeometryNodeInputNamedAttribute'); n31.name = 'Named Attribute.001'; n31.location = (1411, -325)
n31.data_type = 'FLOAT_VECTOR'
n31.inputs[0].default_value = 'UVMap'
n32 = _N.new('ShaderNodeTexVoronoi'); n32.name = 'Voronoi Texture'; n32.location = (1668, -296)
n32.voronoi_dimensions = '2D'
n32.feature = 'SMOOTH_F1'
n32.inputs[2].default_value = 23.2
n32.inputs[6].default_value = 0.1167
n33 = _N.new('ShaderNodeValToRGB'); n33.name = 'ColorRamp'; n33.location = (1259, -513)
while len(n33.color_ramp.elements) > 1: n33.color_ramp.elements.remove(n33.color_ramp.elements[-1])
n33.color_ramp.elements[0].position = 0.0; n33.color_ramp.elements[0].color = (1.0, 0.0, 0.01644, 1.0)
_e = n33.color_ramp.elements.new(0.1636); _e.color = (0.03435, 0.1724, 0.7182, 1.0)
_e = n33.color_ramp.elements.new(0.3455); _e.color = (0.07141, 0.8288, 0.0653, 1.0)
_e = n33.color_ramp.elements.new(0.4864); _e.color = (1.0, 0.8583, 0.07073, 1.0)
_e = n33.color_ramp.elements.new(0.6182); _e.color = (1.0, 0.0, 0.6322, 1.0)
_e = n33.color_ramp.elements.new(0.7409); _e.color = (0.1812, 0.8308, 0.06663, 1.0)
_e = n33.color_ramp.elements.new(0.8545); _e.color = (0.8308, 0.02956, 0.1384, 1.0)
_e = n33.color_ramp.elements.new(0.9864); _e.color = (0.03434, 0.1714, 0.7157, 1.0)
_e = n33.color_ramp.elements.new(1.0); _e.color = (0.8308, 0.02956, 0.1384, 1.0)
n34 = _N.new('GeometryNodeCaptureAttribute'); n34.name = 'Capture Attribute'; n34.location = (-576, 174)
n34.capture_items.clear()
n34.inputs[1].default_value = (0.0, 0.0, 0.0)
n35 = _N.new('GeometryNodeMeshIcoSphere'); n35.name = 'Ico Sphere'; n35.location = (-1177, -130)
n35.inputs[1].default_value = 4
n36 = _N.new('GeometryNodeInstanceOnPoints'); n36.name = 'Instance on Points'; n36.location = (437, -125)
n37 = _N.new('FunctionNodeRandomValue'); n37.name = 'Random Value.001'; n37.location = (108, -7)
n37.data_type = 'BOOLEAN'
n37.inputs[6].default_value = 0.15
n37.inputs[8].default_value = 53
_L.new(n19.outputs[0], n3.inputs[0])
_L.new(n4.outputs[4], n36.inputs[2])
_L.new(n12.outputs[0], n36.inputs[5])
_L.new(n11.outputs[0], n12.inputs[2])
_L.new(n15.outputs[0], n6.inputs[0])
_L.new(n14.outputs[0], n36.inputs[6])
_L.new(n19.outputs[0], n11.inputs[0])
_L.new(n6.outputs[0], n5.inputs[0])
_L.new(n5.outputs[0], n7.inputs[0])
_L.new(n7.outputs[0], n21.inputs[0])
_L.new(n36.outputs[0], n15.inputs[0])
_L.new(n9.outputs[0], n16.inputs[0])
_L.new(n9.outputs[1], n16.inputs[2])
_L.new(n16.outputs[0], n30.inputs[0])
_L.new(n28.outputs[0], n14.inputs[2])
_L.new(n17.outputs[1], n18.inputs[0])
_L.new(n21.outputs[0], n22.inputs[0])
_L.new(n22.outputs[0], n20.inputs[0])
_L.new(n23.outputs[0], n22.inputs[0])
_L.new(n29.outputs[0], n23.inputs[0])
_L.new(n25.outputs[0], n24.inputs[0])
_L.new(n25.outputs[0], n10.inputs[2])
_L.new(n25.outputs[0], n35.inputs[0])
_L.new(n27.outputs[0], n11.inputs[1])
_L.new(n18.outputs[0], n28.inputs[0])
_L.new(n1.outputs[0], n29.inputs[0])
_L.new(n30.outputs[0], n33.inputs[0])
_L.new(n29.outputs[0], n34.inputs[0])
_L.new(n33.outputs[0], n7.inputs[3])
_L.new(n0.outputs[0], n19.inputs[0])
_L.new(n3.outputs[0], n36.inputs[0])
_L.new(n37.outputs[3], n36.inputs[1])
_L.new(n10.outputs[0], n2.inputs[0])
_L.new(n10.outputs[1], n2.inputs[3])
_L.new(n24.outputs[0], n1.inputs[0])
_L.new(n24.outputs[1], n1.inputs[3])
_L.new(n35.outputs[0], n0.inputs[0])
_L.new(n35.outputs[1], n0.inputs[3])
n20.is_active_output = True

# ---- transforms, parenting, visibility, modifiers, constraints
ob_icosphere.location = (0.0, 0.0, 0.0)
ob_icosphere.scale = (0.09569, 0.09569, 0.09569)
_m = ob_icosphere.modifiers.new('GeometryNodes', 'NODES')
_m.node_group = ng_geometry_nodes
ob_cylinder_001.location = (13.93, 0.0, 0.0)
ob_cylinder_001.hide_render = True
ob_camera.location = (0.0, -16.59, 0.0)
ob_camera.rotation_euler = (1.571, -0.0, 0.0)
ob_sun.location = (13.63, -19.6, 7.867)
ob_sun.rotation_euler = (0.7346, 0.4837, -0.2187)

# ---- collection membership
col_collection.objects.link(ob_icosphere)
col_collection.objects.link(ob_cylinder_001)
col_collection.objects.link(ob_camera)
col_collection.objects.link(ob_sun)

# ---- scene / render settings (as saved in the file)
scene.camera = ob_camera
scene.frame_start = 1; scene.frame_end = 250; scene.frame_set(30)
scene.render.engine = 'BLENDER_EEVEE_NEXT'
scene.render.resolution_y = 1920
scene.render.film_transparent = True
scene.cycles.sampling_pattern = 'TABULATED_SOBOL'
scene.cycles.use_light_tree = False
scene.view_settings.view_transform = 'Filmic'
bpy.context.view_layer.update()
